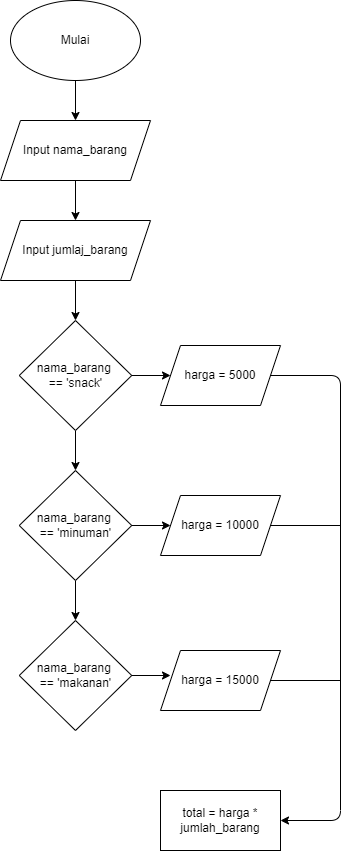

The diagram above was exported from draw.io. Its source (the exported page's mxGraphModel, read from the mxfile embedded in the PNG):
<mxGraphModel dx="639" dy="464" grid="1" gridSize="10" guides="1" tooltips="1" connect="1" arrows="1" fold="1" page="1" pageScale="1" pageWidth="827" pageHeight="1169" math="0" shadow="0">
  <root>
    <mxCell id="0" />
    <mxCell id="1" parent="0" />
    <mxCell id="3" style="edgeStyle=none;html=1;exitX=0.5;exitY=1;exitDx=0;exitDy=0;" edge="1" parent="1" source="2">
      <mxGeometry relative="1" as="geometry">
        <mxPoint x="225" y="200" as="targetPoint" />
      </mxGeometry>
    </mxCell>
    <mxCell id="2" value="Mulai" style="ellipse;whiteSpace=wrap;html=1;" vertex="1" parent="1">
      <mxGeometry x="160" y="80" width="130" height="80" as="geometry" />
    </mxCell>
    <mxCell id="8" style="edgeStyle=none;html=1;exitX=0.5;exitY=1;exitDx=0;exitDy=0;" edge="1" parent="1" source="7">
      <mxGeometry relative="1" as="geometry">
        <mxPoint x="225" y="300" as="targetPoint" />
      </mxGeometry>
    </mxCell>
    <mxCell id="7" value="Input nama_barang" style="shape=parallelogram;perimeter=parallelogramPerimeter;whiteSpace=wrap;html=1;fixedSize=1;" vertex="1" parent="1">
      <mxGeometry x="150" y="200" width="150" height="60" as="geometry" />
    </mxCell>
    <mxCell id="21" style="edgeStyle=none;html=1;exitX=0.5;exitY=1;exitDx=0;exitDy=0;" edge="1" source="22" parent="1">
      <mxGeometry relative="1" as="geometry">
        <mxPoint x="225" y="400" as="targetPoint" />
      </mxGeometry>
    </mxCell>
    <mxCell id="22" value="Input jumlaj_barang" style="shape=parallelogram;perimeter=parallelogramPerimeter;whiteSpace=wrap;html=1;fixedSize=1;" vertex="1" parent="1">
      <mxGeometry x="150" y="300" width="150" height="60" as="geometry" />
    </mxCell>
    <mxCell id="24" style="edgeStyle=none;html=1;exitX=1;exitY=0.5;exitDx=0;exitDy=0;" edge="1" parent="1" source="23">
      <mxGeometry relative="1" as="geometry">
        <mxPoint x="320" y="455" as="targetPoint" />
      </mxGeometry>
    </mxCell>
    <mxCell id="26" style="edgeStyle=none;html=1;exitX=0.5;exitY=1;exitDx=0;exitDy=0;" edge="1" parent="1" source="23">
      <mxGeometry relative="1" as="geometry">
        <mxPoint x="225" y="550" as="targetPoint" />
      </mxGeometry>
    </mxCell>
    <mxCell id="23" value="nama_barang &lt;br&gt;== 'snack'" style="rhombus;whiteSpace=wrap;html=1;" vertex="1" parent="1">
      <mxGeometry x="168.75" y="400" width="112.5" height="110" as="geometry" />
    </mxCell>
    <mxCell id="36" style="edgeStyle=orthogonalEdgeStyle;html=1;exitX=1;exitY=0.5;exitDx=0;exitDy=0;" edge="1" parent="1" source="25">
      <mxGeometry relative="1" as="geometry">
        <mxPoint x="430" y="900" as="targetPoint" />
        <Array as="points">
          <mxPoint x="490" y="455" />
          <mxPoint x="490" y="900" />
        </Array>
      </mxGeometry>
    </mxCell>
    <mxCell id="25" value="harga = 5000" style="shape=parallelogram;perimeter=parallelogramPerimeter;whiteSpace=wrap;html=1;fixedSize=1;" vertex="1" parent="1">
      <mxGeometry x="310" y="425" width="120" height="60" as="geometry" />
    </mxCell>
    <mxCell id="28" style="edgeStyle=none;html=1;exitX=1;exitY=0.5;exitDx=0;exitDy=0;" edge="1" parent="1" source="27">
      <mxGeometry relative="1" as="geometry">
        <mxPoint x="320" y="605" as="targetPoint" />
      </mxGeometry>
    </mxCell>
    <mxCell id="30" style="edgeStyle=none;html=1;exitX=0.5;exitY=1;exitDx=0;exitDy=0;" edge="1" parent="1" source="27">
      <mxGeometry relative="1" as="geometry">
        <mxPoint x="225" y="700" as="targetPoint" />
      </mxGeometry>
    </mxCell>
    <mxCell id="27" value="nama_barang &lt;br&gt;== 'minuman'" style="rhombus;whiteSpace=wrap;html=1;" vertex="1" parent="1">
      <mxGeometry x="168.75" y="550" width="112.5" height="110" as="geometry" />
    </mxCell>
    <mxCell id="39" style="edgeStyle=none;html=1;exitX=1;exitY=0.5;exitDx=0;exitDy=0;endArrow=baseDash;endFill=0;" edge="1" parent="1" source="29">
      <mxGeometry relative="1" as="geometry">
        <mxPoint x="490" y="605" as="targetPoint" />
      </mxGeometry>
    </mxCell>
    <mxCell id="29" value="harga = 10000" style="shape=parallelogram;perimeter=parallelogramPerimeter;whiteSpace=wrap;html=1;fixedSize=1;" vertex="1" parent="1">
      <mxGeometry x="310" y="575" width="120" height="60" as="geometry" />
    </mxCell>
    <mxCell id="32" style="edgeStyle=none;html=1;exitX=1;exitY=0.5;exitDx=0;exitDy=0;" edge="1" parent="1" source="31">
      <mxGeometry relative="1" as="geometry">
        <mxPoint x="320" y="755" as="targetPoint" />
      </mxGeometry>
    </mxCell>
    <mxCell id="31" value="nama_barang &lt;br&gt;== 'makanan'" style="rhombus;whiteSpace=wrap;html=1;" vertex="1" parent="1">
      <mxGeometry x="168.75" y="700" width="112.5" height="110" as="geometry" />
    </mxCell>
    <mxCell id="40" style="edgeStyle=none;html=1;exitX=1;exitY=0.5;exitDx=0;exitDy=0;endArrow=baseDash;endFill=0;" edge="1" parent="1" source="33">
      <mxGeometry relative="1" as="geometry">
        <mxPoint x="490" y="760" as="targetPoint" />
      </mxGeometry>
    </mxCell>
    <mxCell id="33" value="harga = 15000" style="shape=parallelogram;perimeter=parallelogramPerimeter;whiteSpace=wrap;html=1;fixedSize=1;" vertex="1" parent="1">
      <mxGeometry x="310" y="730" width="120" height="60" as="geometry" />
    </mxCell>
    <mxCell id="37" value="total = harga * jumlah_barang" style="rounded=0;whiteSpace=wrap;html=1;" vertex="1" parent="1">
      <mxGeometry x="310" y="870" width="120" height="60" as="geometry" />
    </mxCell>
  </root>
</mxGraphModel>